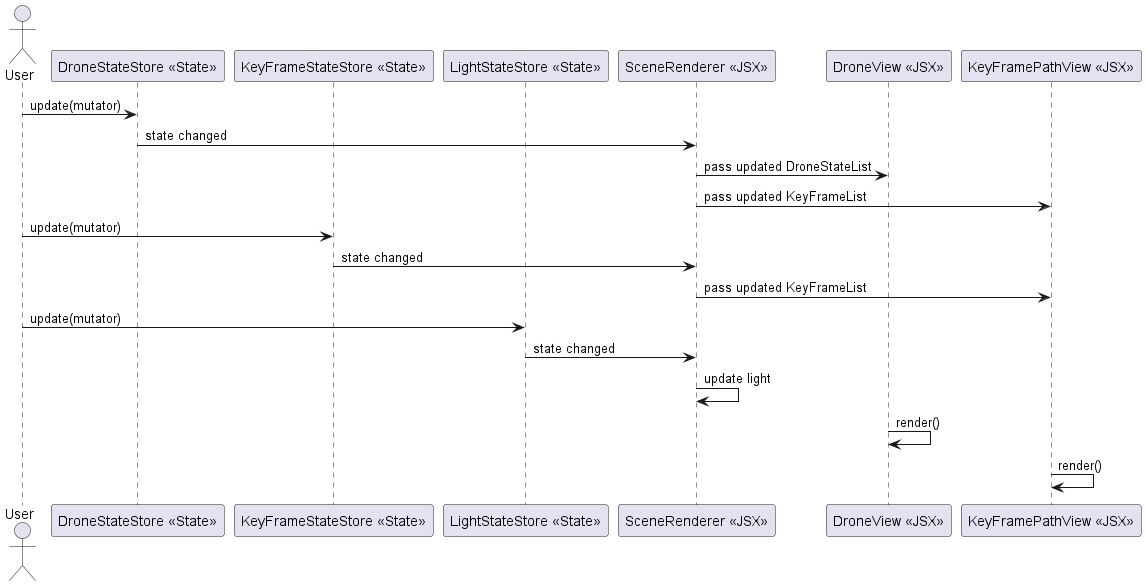

The diagram above was rendered by PlantUML. Its source (embedded in the PNG):
@startuml name JSX-State Interaction (English)

' =====================================================
' Sequence Diagram: State Store ↔ JSX Interaction
' =====================================================

actor User

participant "DroneStateStore <<State>>" as DroneStore
participant "KeyFrameStateStore <<State>>" as KeyFrameStore
participant "LightStateStore <<State>>" as LightStore
participant "SceneRenderer <<JSX>>" as SceneRenderer
participant "DroneView <<JSX>>" as DroneView
participant "KeyFramePathView <<JSX>>" as KeyFramePathView

' -----------------------------------------------------
' User triggers an action that updates DroneState
' -----------------------------------------------------
User -> DroneStore : update(mutator)
DroneStore -> SceneRenderer : state changed
SceneRenderer -> DroneView : pass updated DroneStateList
SceneRenderer -> KeyFramePathView : pass updated KeyFrameList

' -----------------------------------------------------
' User triggers an action that updates KeyFrameState
' -----------------------------------------------------
User -> KeyFrameStore : update(mutator)
KeyFrameStore -> SceneRenderer : state changed
SceneRenderer -> KeyFramePathView : pass updated KeyFrameList

' -----------------------------------------------------
' User triggers an action that updates LightState
' -----------------------------------------------------
User -> LightStore : update(mutator)
LightStore -> SceneRenderer : state changed
SceneRenderer -> SceneRenderer : update light

' -----------------------------------------------------
' JSX Components render automatically
' -----------------------------------------------------
DroneView -> DroneView : render()
KeyFramePathView -> KeyFramePathView : render()

@enduml